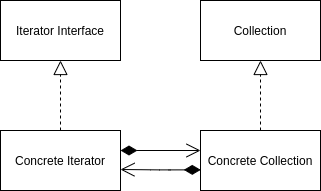

The diagram above was exported from draw.io. Its source (the exported page's mxGraphModel, read from the mxfile embedded in the PNG):
<mxGraphModel dx="1046" dy="366" grid="1" gridSize="10" guides="1" tooltips="1" connect="1" arrows="1" fold="1" page="1" pageScale="1" pageWidth="827" pageHeight="1169" math="0" shadow="0">
  <root>
    <mxCell id="0" />
    <mxCell id="1" parent="0" />
    <mxCell id="2" value="Iterator Interface" style="rounded=0;whiteSpace=wrap;html=1;" vertex="1" parent="1">
      <mxGeometry x="190" y="140" width="120" height="60" as="geometry" />
    </mxCell>
    <mxCell id="3" value="Collection" style="rounded=0;whiteSpace=wrap;html=1;" vertex="1" parent="1">
      <mxGeometry x="390" y="140" width="120" height="60" as="geometry" />
    </mxCell>
    <mxCell id="4" value="Concrete Iterator" style="rounded=0;whiteSpace=wrap;html=1;" vertex="1" parent="1">
      <mxGeometry x="190" y="270" width="120" height="60" as="geometry" />
    </mxCell>
    <mxCell id="5" value="" style="endArrow=block;dashed=1;endFill=0;endSize=12;html=1;exitX=0.5;exitY=0;exitDx=0;exitDy=0;entryX=0.5;entryY=1;entryDx=0;entryDy=0;" edge="1" parent="1" source="4" target="2">
      <mxGeometry width="160" relative="1" as="geometry">
        <mxPoint x="210" y="320" as="sourcePoint" />
        <mxPoint x="370" y="320" as="targetPoint" />
      </mxGeometry>
    </mxCell>
    <mxCell id="6" value="Concrete Collection" style="rounded=0;whiteSpace=wrap;html=1;" vertex="1" parent="1">
      <mxGeometry x="390" y="270" width="120" height="60" as="geometry" />
    </mxCell>
    <mxCell id="7" value="" style="endArrow=block;dashed=1;endFill=0;endSize=12;html=1;exitX=0.5;exitY=0;exitDx=0;exitDy=0;entryX=0.5;entryY=1;entryDx=0;entryDy=0;" edge="1" parent="1" source="6" target="3">
      <mxGeometry width="160" relative="1" as="geometry">
        <mxPoint x="490" y="250" as="sourcePoint" />
        <mxPoint x="470" y="230" as="targetPoint" />
      </mxGeometry>
    </mxCell>
    <mxCell id="9" value="" style="endArrow=open;html=1;endSize=12;startArrow=diamondThin;startSize=14;startFill=1;edgeStyle=orthogonalEdgeStyle;align=left;verticalAlign=bottom;" edge="1" parent="1">
      <mxGeometry x="-1" y="3" relative="1" as="geometry">
        <mxPoint x="310" y="290" as="sourcePoint" />
        <mxPoint x="390" y="290" as="targetPoint" />
      </mxGeometry>
    </mxCell>
    <mxCell id="10" value="" style="endArrow=open;html=1;endSize=12;startArrow=diamondThin;startSize=14;startFill=1;edgeStyle=orthogonalEdgeStyle;align=left;verticalAlign=bottom;exitX=0.002;exitY=0.656;exitDx=0;exitDy=0;exitPerimeter=0;" edge="1" parent="1" source="6">
      <mxGeometry x="-1" y="3" relative="1" as="geometry">
        <mxPoint x="370" y="320" as="sourcePoint" />
        <mxPoint x="310" y="309" as="targetPoint" />
      </mxGeometry>
    </mxCell>
  </root>
</mxGraphModel>